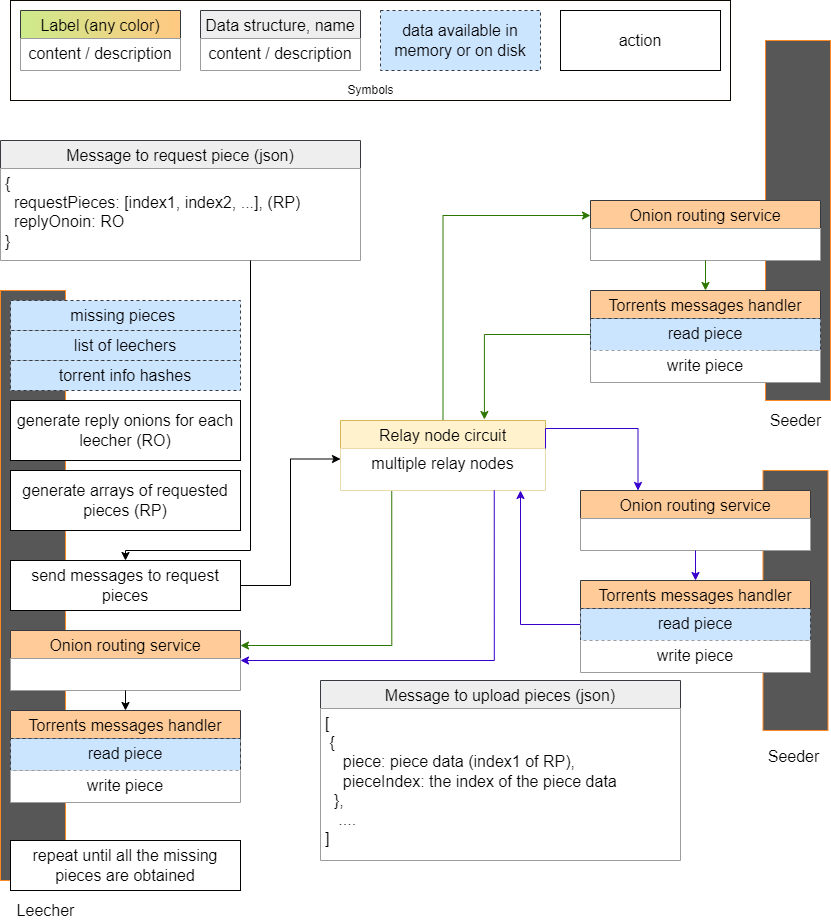

The diagram above was exported from draw.io. Its source (the exported page's mxGraphModel, read from the mxfile embedded in the PNG):
<mxGraphModel dx="1363" dy="905" grid="1" gridSize="10" guides="1" tooltips="1" connect="1" arrows="1" fold="1" page="1" pageScale="1" pageWidth="850" pageHeight="1100" math="0" shadow="0">
  <root>
    <mxCell id="0" />
    <mxCell id="1" parent="0" />
    <mxCell id="p1-u_pgE0dWVdGw9q0E_-19" value="" style="rounded=0;whiteSpace=wrap;html=1;fillColor=#575757;gradientColor=none;strokeColor=#FF8826;" vertex="1" parent="1">
      <mxGeometry x="775" y="140" width="65" height="360" as="geometry" />
    </mxCell>
    <mxCell id="p1-u_pgE0dWVdGw9q0E_-1" value="" style="rounded=0;whiteSpace=wrap;html=1;fillColor=#575757;gradientColor=none;strokeColor=#FF8826;" vertex="1" parent="1">
      <mxGeometry x="10" y="390" width="65" height="590" as="geometry" />
    </mxCell>
    <mxCell id="p1-u_pgE0dWVdGw9q0E_-3" value="&lt;font style=&quot;font-size: 16px;&quot;&gt;Seeder&lt;br&gt;&lt;/font&gt;" style="text;html=1;align=center;verticalAlign=middle;resizable=0;points=[];autosize=1;strokeColor=none;fillColor=none;" vertex="1" parent="1">
      <mxGeometry x="770" y="510" width="70" height="20" as="geometry" />
    </mxCell>
    <mxCell id="p1-u_pgE0dWVdGw9q0E_-9" value="&lt;font style=&quot;font-size: 16px;&quot;&gt;Leecher&lt;br&gt;&lt;/font&gt;" style="text;html=1;align=center;verticalAlign=middle;resizable=0;points=[];autosize=1;strokeColor=none;fillColor=none;" vertex="1" parent="1">
      <mxGeometry x="20" y="1000" width="70" height="20" as="geometry" />
    </mxCell>
    <mxCell id="p1-u_pgE0dWVdGw9q0E_-10" value="&lt;font style=&quot;font-size: 16px;&quot;&gt;torrent info hashes&lt;br&gt;&lt;/font&gt;" style="rounded=0;whiteSpace=wrap;html=1;fillColor=#cce5ff;strokeColor=#36393d;dashed=1;strokeWidth=1;" vertex="1" parent="1">
      <mxGeometry x="20" y="460" width="230" height="30" as="geometry" />
    </mxCell>
    <mxCell id="p1-u_pgE0dWVdGw9q0E_-20" value="&lt;font style=&quot;font-size: 16px;&quot;&gt;list of leechers&lt;br&gt;&lt;/font&gt;" style="rounded=0;whiteSpace=wrap;html=1;fillColor=#cce5ff;strokeColor=#36393d;dashed=1;strokeWidth=1;" vertex="1" parent="1">
      <mxGeometry x="20" y="430" width="230" height="30" as="geometry" />
    </mxCell>
    <mxCell id="p1-u_pgE0dWVdGw9q0E_-21" value="" style="group;fillColor=#cce5ff;strokeColor=#36393d;gradientColor=#ffffff;" vertex="1" connectable="0" parent="1">
      <mxGeometry x="20" y="100" width="720" height="100" as="geometry" />
    </mxCell>
    <mxCell id="p1-u_pgE0dWVdGw9q0E_-22" value="" style="rounded=0;whiteSpace=wrap;html=1;fillColor=default;strokeColor=#0D0702;" vertex="1" parent="p1-u_pgE0dWVdGw9q0E_-21">
      <mxGeometry width="720" height="100" as="geometry" />
    </mxCell>
    <mxCell id="p1-u_pgE0dWVdGw9q0E_-23" value="&lt;font style=&quot;font-size: 16px;&quot;&gt;data&amp;nbsp;&lt;span&gt;&lt;span data-dobid=&quot;hdw&quot;&gt;available in memory or on disk&lt;/span&gt;&lt;/span&gt;&lt;br&gt;&lt;/font&gt;" style="rounded=0;whiteSpace=wrap;html=1;fillColor=#cce5ff;strokeColor=#36393d;dashed=1;strokeWidth=1;" vertex="1" parent="p1-u_pgE0dWVdGw9q0E_-21">
      <mxGeometry x="370" y="10" width="160" height="60" as="geometry" />
    </mxCell>
    <mxCell id="p1-u_pgE0dWVdGw9q0E_-24" value="Data structure, name" style="swimlane;fontStyle=0;childLayout=stackLayout;horizontal=1;startSize=28;horizontalStack=0;resizeParent=1;resizeParentMax=0;resizeLast=0;collapsible=1;marginBottom=0;rounded=0;fontSize=16;fillColor=#eeeeee;strokeColor=#36393d;" vertex="1" parent="p1-u_pgE0dWVdGw9q0E_-21">
      <mxGeometry x="190" y="10" width="160" height="60" as="geometry" />
    </mxCell>
    <mxCell id="p1-u_pgE0dWVdGw9q0E_-25" value="&lt;h1&gt;&lt;/h1&gt;&lt;span style=&quot;background-color: initial;&quot;&gt;&lt;div style=&quot;&quot;&gt;&lt;span style=&quot;font-size: 16px; background-color: initial;&quot;&gt;content / description&lt;/span&gt;&lt;/div&gt;&lt;/span&gt;" style="text;html=1;strokeColor=none;fillColor=default;spacing=5;spacingTop=-20;whiteSpace=wrap;overflow=hidden;rounded=0;align=center;" vertex="1" parent="p1-u_pgE0dWVdGw9q0E_-24">
      <mxGeometry y="28" width="160" height="32" as="geometry" />
    </mxCell>
    <mxCell id="p1-u_pgE0dWVdGw9q0E_-26" value="Label (any color)" style="swimlane;fontStyle=0;childLayout=stackLayout;horizontal=1;startSize=28;horizontalStack=0;resizeParent=1;resizeParentMax=0;resizeLast=0;collapsible=1;marginBottom=0;rounded=0;fontSize=16;fillColor=#cdeb8b;strokeColor=#36393d;gradientColor=#FFC982;gradientDirection=east;" vertex="1" parent="p1-u_pgE0dWVdGw9q0E_-21">
      <mxGeometry x="10" y="10" width="160" height="60" as="geometry" />
    </mxCell>
    <mxCell id="p1-u_pgE0dWVdGw9q0E_-27" value="&lt;h1&gt;&lt;/h1&gt;&lt;span style=&quot;background-color: initial;&quot;&gt;&lt;div style=&quot;&quot;&gt;&lt;span style=&quot;font-size: 16px; background-color: initial;&quot;&gt;content / description&lt;/span&gt;&lt;/div&gt;&lt;/span&gt;" style="text;html=1;strokeColor=none;fillColor=default;spacing=5;spacingTop=-20;whiteSpace=wrap;overflow=hidden;rounded=0;align=center;" vertex="1" parent="p1-u_pgE0dWVdGw9q0E_-26">
      <mxGeometry y="28" width="160" height="32" as="geometry" />
    </mxCell>
    <mxCell id="p1-u_pgE0dWVdGw9q0E_-28" value="&lt;font style=&quot;font-size: 16px;&quot;&gt;action&lt;br&gt;&lt;/font&gt;" style="rounded=0;whiteSpace=wrap;html=1;fillColor=default;strokeColor=#050301;" vertex="1" parent="p1-u_pgE0dWVdGw9q0E_-21">
      <mxGeometry x="550" y="10" width="160" height="60" as="geometry" />
    </mxCell>
    <mxCell id="p1-u_pgE0dWVdGw9q0E_-29" value="Symbols" style="text;html=1;align=center;verticalAlign=middle;resizable=0;points=[];autosize=1;strokeColor=none;fillColor=none;" vertex="1" parent="p1-u_pgE0dWVdGw9q0E_-21">
      <mxGeometry x="330" y="80" width="60" height="20" as="geometry" />
    </mxCell>
    <mxCell id="p1-u_pgE0dWVdGw9q0E_-31" value="" style="rounded=0;whiteSpace=wrap;html=1;fillColor=#575757;gradientColor=none;strokeColor=#FF8826;" vertex="1" parent="1">
      <mxGeometry x="772.5" y="570" width="65" height="260" as="geometry" />
    </mxCell>
    <mxCell id="p1-u_pgE0dWVdGw9q0E_-32" value="&lt;font style=&quot;font-size: 16px;&quot;&gt;Seeder&lt;br&gt;&lt;/font&gt;" style="text;html=1;align=center;verticalAlign=middle;resizable=0;points=[];autosize=1;strokeColor=none;fillColor=none;" vertex="1" parent="1">
      <mxGeometry x="767.5" y="846" width="70" height="20" as="geometry" />
    </mxCell>
    <mxCell id="p1-u_pgE0dWVdGw9q0E_-33" value="&lt;font style=&quot;font-size: 16px;&quot;&gt;generate reply onions for each leecher (RO)&lt;br&gt;&lt;/font&gt;" style="rounded=0;whiteSpace=wrap;html=1;fillColor=default;strokeColor=#050301;" vertex="1" parent="1">
      <mxGeometry x="20" y="500" width="230" height="60" as="geometry" />
    </mxCell>
    <mxCell id="p1-u_pgE0dWVdGw9q0E_-53" style="edgeStyle=orthogonalEdgeStyle;rounded=0;orthogonalLoop=1;jettySize=auto;html=1;exitX=0.5;exitY=0;exitDx=0;exitDy=0;entryX=0;entryY=0.25;entryDx=0;entryDy=0;fillColor=#60a917;strokeColor=#2D7600;" edge="1" parent="1" source="p1-u_pgE0dWVdGw9q0E_-34" target="p1-u_pgE0dWVdGw9q0E_-54">
      <mxGeometry relative="1" as="geometry">
        <Array as="points">
          <mxPoint x="453" y="315" />
        </Array>
      </mxGeometry>
    </mxCell>
    <mxCell id="p1-u_pgE0dWVdGw9q0E_-72" style="edgeStyle=orthogonalEdgeStyle;rounded=0;orthogonalLoop=1;jettySize=auto;html=1;exitX=0.25;exitY=1;exitDx=0;exitDy=0;entryX=1;entryY=0.25;entryDx=0;entryDy=0;fillColor=#60a917;strokeColor=#2D7600;" edge="1" parent="1" source="p1-u_pgE0dWVdGw9q0E_-34" target="p1-u_pgE0dWVdGw9q0E_-44">
      <mxGeometry relative="1" as="geometry" />
    </mxCell>
    <mxCell id="p1-u_pgE0dWVdGw9q0E_-34" value="Relay node circuit" style="swimlane;fontStyle=0;childLayout=stackLayout;horizontal=1;startSize=28;horizontalStack=0;resizeParent=1;resizeParentMax=0;resizeLast=0;collapsible=1;marginBottom=0;rounded=0;fontSize=16;fillColor=#fff2cc;strokeColor=#d6b656;gradientDirection=east;" vertex="1" parent="1">
      <mxGeometry x="350" y="520" width="205" height="70" as="geometry" />
    </mxCell>
    <mxCell id="p1-u_pgE0dWVdGw9q0E_-35" value="&lt;h1&gt;&lt;/h1&gt;&lt;span style=&quot;background-color: initial;&quot;&gt;&lt;div style=&quot;&quot;&gt;&lt;span style=&quot;font-size: 16px; background-color: initial;&quot;&gt;multiple relay nodes&lt;/span&gt;&lt;/div&gt;&lt;/span&gt;" style="text;html=1;strokeColor=none;fillColor=default;spacing=5;spacingTop=-20;whiteSpace=wrap;overflow=hidden;rounded=0;align=center;" vertex="1" parent="p1-u_pgE0dWVdGw9q0E_-34">
      <mxGeometry y="28" width="205" height="42" as="geometry" />
    </mxCell>
    <mxCell id="p1-u_pgE0dWVdGw9q0E_-41" value="Message to request piece (json)" style="swimlane;fontStyle=0;childLayout=stackLayout;horizontal=1;startSize=28;horizontalStack=0;resizeParent=1;resizeParentMax=0;resizeLast=0;collapsible=1;marginBottom=0;rounded=0;fontSize=16;fillColor=#eeeeee;strokeColor=#36393d;" vertex="1" parent="1">
      <mxGeometry x="10" y="240" width="360" height="120" as="geometry" />
    </mxCell>
    <mxCell id="p1-u_pgE0dWVdGw9q0E_-42" value="&lt;h1&gt;&lt;/h1&gt;&lt;span style=&quot;background-color: initial;&quot;&gt;&lt;div style=&quot;&quot;&gt;&lt;span style=&quot;font-size: 16px; background-color: initial;&quot;&gt;{&lt;/span&gt;&lt;/div&gt;&lt;div style=&quot;&quot;&gt;&lt;span style=&quot;font-size: 16px; background-color: initial;&quot;&gt;&amp;nbsp; requestPieces: [index1, index2, ...], (RP)&lt;/span&gt;&lt;/div&gt;&lt;div style=&quot;&quot;&gt;&lt;span style=&quot;font-size: 16px; background-color: initial;&quot;&gt;&amp;nbsp; replyOnoin: RO&lt;/span&gt;&lt;/div&gt;&lt;div style=&quot;&quot;&gt;&lt;span style=&quot;font-size: 16px; background-color: initial;&quot;&gt;}&lt;/span&gt;&lt;/div&gt;&lt;div style=&quot;&quot;&gt;&lt;span style=&quot;font-size: 16px; background-color: initial;&quot;&gt;&lt;br&gt;&lt;/span&gt;&lt;/div&gt;&lt;/span&gt;" style="text;html=1;strokeColor=none;fillColor=default;spacing=5;spacingTop=-20;whiteSpace=wrap;overflow=hidden;rounded=0;align=left;" vertex="1" parent="p1-u_pgE0dWVdGw9q0E_-41">
      <mxGeometry y="28" width="360" height="92" as="geometry" />
    </mxCell>
    <mxCell id="p1-u_pgE0dWVdGw9q0E_-43" value="&lt;font style=&quot;font-size: 16px;&quot;&gt;generate arrays of requested pieces (RP)&lt;br&gt;&lt;/font&gt;" style="rounded=0;whiteSpace=wrap;html=1;fillColor=default;strokeColor=#050301;" vertex="1" parent="1">
      <mxGeometry x="20" y="570" width="230" height="60" as="geometry" />
    </mxCell>
    <mxCell id="p1-u_pgE0dWVdGw9q0E_-44" value="Onion routing service" style="swimlane;fontStyle=0;childLayout=stackLayout;horizontal=1;startSize=28;horizontalStack=0;resizeParent=1;resizeParentMax=0;resizeLast=0;collapsible=1;marginBottom=0;rounded=0;fontSize=16;fillColor=#ffcc99;strokeColor=#36393d;gradientDirection=east;" vertex="1" parent="1">
      <mxGeometry x="20" y="730" width="230" height="60" as="geometry" />
    </mxCell>
    <mxCell id="p1-u_pgE0dWVdGw9q0E_-45" value="&lt;h1&gt;&lt;/h1&gt;&lt;span style=&quot;background-color: initial;&quot;&gt;&lt;div style=&quot;&quot;&gt;&lt;br&gt;&lt;/div&gt;&lt;/span&gt;" style="text;html=1;strokeColor=none;fillColor=default;spacing=5;spacingTop=-20;whiteSpace=wrap;overflow=hidden;rounded=0;align=center;" vertex="1" parent="p1-u_pgE0dWVdGw9q0E_-44">
      <mxGeometry y="28" width="230" height="32" as="geometry" />
    </mxCell>
    <mxCell id="p1-u_pgE0dWVdGw9q0E_-46" value="Torrents messages handler" style="swimlane;fontStyle=0;childLayout=stackLayout;horizontal=1;startSize=28;horizontalStack=0;resizeParent=1;resizeParentMax=0;resizeLast=0;collapsible=1;marginBottom=0;rounded=0;fontSize=16;fillColor=#ffcc99;strokeColor=#36393d;gradientDirection=east;" vertex="1" parent="1">
      <mxGeometry x="20" y="810" width="230" height="92" as="geometry" />
    </mxCell>
    <mxCell id="p1-u_pgE0dWVdGw9q0E_-47" value="&lt;h1&gt;&lt;/h1&gt;&lt;span style=&quot;background-color: initial; font-size: 16px;&quot;&gt;&lt;div style=&quot;&quot;&gt;read piece&lt;/div&gt;&lt;/span&gt;" style="text;html=1;strokeColor=#36393d;fillColor=#cce5ff;spacing=5;spacingTop=-20;whiteSpace=wrap;overflow=hidden;rounded=0;align=center;dashed=1;" vertex="1" parent="p1-u_pgE0dWVdGw9q0E_-46">
      <mxGeometry y="28" width="230" height="32" as="geometry" />
    </mxCell>
    <mxCell id="p1-u_pgE0dWVdGw9q0E_-49" value="&lt;h1&gt;&lt;/h1&gt;&lt;span style=&quot;background-color: initial; font-size: 16px;&quot;&gt;&lt;div style=&quot;&quot;&gt;write piece&lt;/div&gt;&lt;/span&gt;" style="text;html=1;strokeColor=none;fillColor=default;spacing=5;spacingTop=-20;whiteSpace=wrap;overflow=hidden;rounded=0;align=center;" vertex="1" parent="p1-u_pgE0dWVdGw9q0E_-46">
      <mxGeometry y="60" width="230" height="32" as="geometry" />
    </mxCell>
    <mxCell id="p1-u_pgE0dWVdGw9q0E_-48" style="edgeStyle=orthogonalEdgeStyle;rounded=0;orthogonalLoop=1;jettySize=auto;html=1;exitX=0.5;exitY=1;exitDx=0;exitDy=0;entryX=0.5;entryY=0;entryDx=0;entryDy=0;" edge="1" parent="1" source="p1-u_pgE0dWVdGw9q0E_-45" target="p1-u_pgE0dWVdGw9q0E_-46">
      <mxGeometry relative="1" as="geometry" />
    </mxCell>
    <mxCell id="p1-u_pgE0dWVdGw9q0E_-52" style="edgeStyle=orthogonalEdgeStyle;rounded=0;orthogonalLoop=1;jettySize=auto;html=1;exitX=1;exitY=0.5;exitDx=0;exitDy=0;entryX=0;entryY=0.25;entryDx=0;entryDy=0;" edge="1" parent="1" source="p1-u_pgE0dWVdGw9q0E_-50" target="p1-u_pgE0dWVdGw9q0E_-35">
      <mxGeometry relative="1" as="geometry" />
    </mxCell>
    <mxCell id="p1-u_pgE0dWVdGw9q0E_-50" value="&lt;font style=&quot;font-size: 16px;&quot;&gt;send messages to request pieces&lt;br&gt;&lt;/font&gt;" style="rounded=0;whiteSpace=wrap;html=1;fillColor=default;strokeColor=#050301;" vertex="1" parent="1">
      <mxGeometry x="20" y="660" width="230" height="50" as="geometry" />
    </mxCell>
    <mxCell id="p1-u_pgE0dWVdGw9q0E_-51" style="edgeStyle=orthogonalEdgeStyle;rounded=0;orthogonalLoop=1;jettySize=auto;html=1;entryX=0.5;entryY=0;entryDx=0;entryDy=0;" edge="1" parent="1" target="p1-u_pgE0dWVdGw9q0E_-50">
      <mxGeometry relative="1" as="geometry">
        <mxPoint x="260" y="360" as="sourcePoint" />
        <Array as="points">
          <mxPoint x="260" y="650" />
          <mxPoint x="135" y="650" />
        </Array>
      </mxGeometry>
    </mxCell>
    <mxCell id="p1-u_pgE0dWVdGw9q0E_-54" value="Onion routing service" style="swimlane;fontStyle=0;childLayout=stackLayout;horizontal=1;startSize=28;horizontalStack=0;resizeParent=1;resizeParentMax=0;resizeLast=0;collapsible=1;marginBottom=0;rounded=0;fontSize=16;fillColor=#ffcc99;strokeColor=#36393d;gradientDirection=east;" vertex="1" parent="1">
      <mxGeometry x="600" y="300" width="230" height="60" as="geometry" />
    </mxCell>
    <mxCell id="p1-u_pgE0dWVdGw9q0E_-55" value="&lt;h1&gt;&lt;/h1&gt;&lt;span style=&quot;background-color: initial;&quot;&gt;&lt;div style=&quot;&quot;&gt;&lt;br&gt;&lt;/div&gt;&lt;/span&gt;" style="text;html=1;strokeColor=none;fillColor=default;spacing=5;spacingTop=-20;whiteSpace=wrap;overflow=hidden;rounded=0;align=center;" vertex="1" parent="p1-u_pgE0dWVdGw9q0E_-54">
      <mxGeometry y="28" width="230" height="32" as="geometry" />
    </mxCell>
    <mxCell id="p1-u_pgE0dWVdGw9q0E_-56" value="Torrents messages handler" style="swimlane;fontStyle=0;childLayout=stackLayout;horizontal=1;startSize=28;horizontalStack=0;resizeParent=1;resizeParentMax=0;resizeLast=0;collapsible=1;marginBottom=0;rounded=0;fontSize=16;fillColor=#ffcc99;strokeColor=#36393d;gradientDirection=east;" vertex="1" parent="1">
      <mxGeometry x="600" y="390" width="230" height="92" as="geometry" />
    </mxCell>
    <mxCell id="p1-u_pgE0dWVdGw9q0E_-57" value="&lt;h1&gt;&lt;/h1&gt;&lt;span style=&quot;background-color: initial; font-size: 16px;&quot;&gt;&lt;div style=&quot;&quot;&gt;read piece&lt;/div&gt;&lt;/span&gt;" style="text;html=1;strokeColor=#36393d;fillColor=#cce5ff;spacing=5;spacingTop=-20;whiteSpace=wrap;overflow=hidden;rounded=0;align=center;dashed=1;" vertex="1" parent="p1-u_pgE0dWVdGw9q0E_-56">
      <mxGeometry y="28" width="230" height="32" as="geometry" />
    </mxCell>
    <mxCell id="p1-u_pgE0dWVdGw9q0E_-58" value="&lt;h1&gt;&lt;/h1&gt;&lt;span style=&quot;background-color: initial; font-size: 16px;&quot;&gt;&lt;div style=&quot;&quot;&gt;write piece&lt;/div&gt;&lt;/span&gt;" style="text;html=1;strokeColor=none;fillColor=default;spacing=5;spacingTop=-20;whiteSpace=wrap;overflow=hidden;rounded=0;align=center;" vertex="1" parent="p1-u_pgE0dWVdGw9q0E_-56">
      <mxGeometry y="60" width="230" height="32" as="geometry" />
    </mxCell>
    <mxCell id="p1-u_pgE0dWVdGw9q0E_-59" style="edgeStyle=orthogonalEdgeStyle;rounded=0;orthogonalLoop=1;jettySize=auto;html=1;exitX=0.5;exitY=1;exitDx=0;exitDy=0;entryX=0.5;entryY=0;entryDx=0;entryDy=0;fillColor=#60a917;strokeColor=#2D7600;" edge="1" parent="1" source="p1-u_pgE0dWVdGw9q0E_-55" target="p1-u_pgE0dWVdGw9q0E_-56">
      <mxGeometry relative="1" as="geometry" />
    </mxCell>
    <mxCell id="p1-u_pgE0dWVdGw9q0E_-60" style="edgeStyle=orthogonalEdgeStyle;rounded=0;orthogonalLoop=1;jettySize=auto;html=1;exitX=0;exitY=0.5;exitDx=0;exitDy=0;entryX=0.702;entryY=-0.014;entryDx=0;entryDy=0;entryPerimeter=0;fillColor=#60a917;strokeColor=#2D7600;" edge="1" parent="1" source="p1-u_pgE0dWVdGw9q0E_-57" target="p1-u_pgE0dWVdGw9q0E_-34">
      <mxGeometry relative="1" as="geometry" />
    </mxCell>
    <mxCell id="p1-u_pgE0dWVdGw9q0E_-61" style="edgeStyle=orthogonalEdgeStyle;rounded=0;orthogonalLoop=1;jettySize=auto;html=1;exitX=0.75;exitY=1;exitDx=0;exitDy=0;entryX=1;entryY=0.5;entryDx=0;entryDy=0;fillColor=#6a00ff;strokeColor=#3700CC;" edge="1" parent="1" source="p1-u_pgE0dWVdGw9q0E_-35" target="p1-u_pgE0dWVdGw9q0E_-44">
      <mxGeometry relative="1" as="geometry" />
    </mxCell>
    <mxCell id="p1-u_pgE0dWVdGw9q0E_-62" value="Message to upload pieces (json)" style="swimlane;fontStyle=0;childLayout=stackLayout;horizontal=1;startSize=28;horizontalStack=0;resizeParent=1;resizeParentMax=0;resizeLast=0;collapsible=1;marginBottom=0;rounded=0;fontSize=16;fillColor=#eeeeee;strokeColor=#36393d;" vertex="1" parent="1">
      <mxGeometry x="330" y="780" width="360" height="180" as="geometry" />
    </mxCell>
    <mxCell id="p1-u_pgE0dWVdGw9q0E_-63" value="&lt;h1&gt;&lt;/h1&gt;&lt;span style=&quot;background-color: initial; font-size: 16px;&quot;&gt;&lt;div style=&quot;&quot;&gt;[&lt;/div&gt;&lt;div style=&quot;&quot;&gt;&amp;nbsp;{&lt;/div&gt;&lt;div style=&quot;&quot;&gt;&amp;nbsp; &amp;nbsp; piece: piece data (index1 of RP),&lt;/div&gt;&lt;div style=&quot;&quot;&gt;&amp;nbsp; &amp;nbsp; pieceIndex: the index of the piece data&lt;/div&gt;&lt;div style=&quot;&quot;&gt;&amp;nbsp; },&lt;/div&gt;&lt;div style=&quot;&quot;&gt;&amp;nbsp; &amp;nbsp;....&lt;/div&gt;&lt;div style=&quot;&quot;&gt;]&lt;/div&gt;&lt;/span&gt;" style="text;html=1;strokeColor=none;fillColor=default;spacing=5;spacingTop=-20;whiteSpace=wrap;overflow=hidden;rounded=0;align=left;" vertex="1" parent="p1-u_pgE0dWVdGw9q0E_-62">
      <mxGeometry y="28" width="360" height="152" as="geometry" />
    </mxCell>
    <mxCell id="p1-u_pgE0dWVdGw9q0E_-64" value="Onion routing service" style="swimlane;fontStyle=0;childLayout=stackLayout;horizontal=1;startSize=28;horizontalStack=0;resizeParent=1;resizeParentMax=0;resizeLast=0;collapsible=1;marginBottom=0;rounded=0;fontSize=16;fillColor=#ffcc99;strokeColor=#36393d;gradientDirection=east;" vertex="1" parent="1">
      <mxGeometry x="590" y="590" width="230" height="60" as="geometry" />
    </mxCell>
    <mxCell id="p1-u_pgE0dWVdGw9q0E_-65" value="&lt;h1&gt;&lt;/h1&gt;&lt;span style=&quot;background-color: initial;&quot;&gt;&lt;div style=&quot;&quot;&gt;&lt;br&gt;&lt;/div&gt;&lt;/span&gt;" style="text;html=1;strokeColor=none;fillColor=default;spacing=5;spacingTop=-20;whiteSpace=wrap;overflow=hidden;rounded=0;align=center;" vertex="1" parent="p1-u_pgE0dWVdGw9q0E_-64">
      <mxGeometry y="28" width="230" height="32" as="geometry" />
    </mxCell>
    <mxCell id="p1-u_pgE0dWVdGw9q0E_-71" style="edgeStyle=orthogonalEdgeStyle;rounded=0;orthogonalLoop=1;jettySize=auto;html=1;exitX=0;exitY=0.5;exitDx=0;exitDy=0;fillColor=#6a00ff;strokeColor=#3700CC;" edge="1" parent="1" source="p1-u_pgE0dWVdGw9q0E_-67">
      <mxGeometry relative="1" as="geometry">
        <mxPoint x="530" y="590" as="targetPoint" />
      </mxGeometry>
    </mxCell>
    <mxCell id="p1-u_pgE0dWVdGw9q0E_-66" value="Torrents messages handler" style="swimlane;fontStyle=0;childLayout=stackLayout;horizontal=1;startSize=28;horizontalStack=0;resizeParent=1;resizeParentMax=0;resizeLast=0;collapsible=1;marginBottom=0;rounded=0;fontSize=16;fillColor=#ffcc99;strokeColor=#36393d;gradientDirection=east;" vertex="1" parent="1">
      <mxGeometry x="590" y="680" width="230" height="92" as="geometry" />
    </mxCell>
    <mxCell id="p1-u_pgE0dWVdGw9q0E_-67" value="&lt;h1&gt;&lt;/h1&gt;&lt;span style=&quot;background-color: initial; font-size: 16px;&quot;&gt;&lt;div style=&quot;&quot;&gt;read piece&lt;/div&gt;&lt;/span&gt;" style="text;html=1;strokeColor=#36393d;fillColor=#cce5ff;spacing=5;spacingTop=-20;whiteSpace=wrap;overflow=hidden;rounded=0;align=center;dashed=1;" vertex="1" parent="p1-u_pgE0dWVdGw9q0E_-66">
      <mxGeometry y="28" width="230" height="32" as="geometry" />
    </mxCell>
    <mxCell id="p1-u_pgE0dWVdGw9q0E_-68" value="&lt;h1&gt;&lt;/h1&gt;&lt;span style=&quot;background-color: initial; font-size: 16px;&quot;&gt;&lt;div style=&quot;&quot;&gt;write piece&lt;/div&gt;&lt;/span&gt;" style="text;html=1;strokeColor=none;fillColor=default;spacing=5;spacingTop=-20;whiteSpace=wrap;overflow=hidden;rounded=0;align=center;" vertex="1" parent="p1-u_pgE0dWVdGw9q0E_-66">
      <mxGeometry y="60" width="230" height="32" as="geometry" />
    </mxCell>
    <mxCell id="p1-u_pgE0dWVdGw9q0E_-69" style="edgeStyle=orthogonalEdgeStyle;rounded=0;orthogonalLoop=1;jettySize=auto;html=1;exitX=0.5;exitY=1;exitDx=0;exitDy=0;entryX=0.5;entryY=0;entryDx=0;entryDy=0;fillColor=#6a00ff;strokeColor=#3700CC;" edge="1" parent="1" source="p1-u_pgE0dWVdGw9q0E_-65" target="p1-u_pgE0dWVdGw9q0E_-66">
      <mxGeometry relative="1" as="geometry" />
    </mxCell>
    <mxCell id="p1-u_pgE0dWVdGw9q0E_-70" style="edgeStyle=orthogonalEdgeStyle;rounded=0;orthogonalLoop=1;jettySize=auto;html=1;exitX=1;exitY=0;exitDx=0;exitDy=0;entryX=0.25;entryY=0;entryDx=0;entryDy=0;fillColor=#6a00ff;strokeColor=#3700CC;" edge="1" parent="1" source="p1-u_pgE0dWVdGw9q0E_-35" target="p1-u_pgE0dWVdGw9q0E_-64">
      <mxGeometry relative="1" as="geometry" />
    </mxCell>
    <mxCell id="p1-u_pgE0dWVdGw9q0E_-73" value="&lt;font style=&quot;font-size: 16px;&quot;&gt;repeat until all the missing pieces are obtained&lt;br&gt;&lt;/font&gt;" style="rounded=0;whiteSpace=wrap;html=1;fillColor=default;strokeColor=#050301;" vertex="1" parent="1">
      <mxGeometry x="20" y="940" width="230" height="50" as="geometry" />
    </mxCell>
    <mxCell id="p1-u_pgE0dWVdGw9q0E_-74" value="&lt;font style=&quot;font-size: 16px;&quot;&gt;missing pieces&amp;nbsp;&lt;br&gt;&lt;/font&gt;" style="rounded=0;whiteSpace=wrap;html=1;fillColor=#cce5ff;strokeColor=#36393d;dashed=1;strokeWidth=1;" vertex="1" parent="1">
      <mxGeometry x="20" y="400" width="230" height="30" as="geometry" />
    </mxCell>
  </root>
</mxGraphModel>